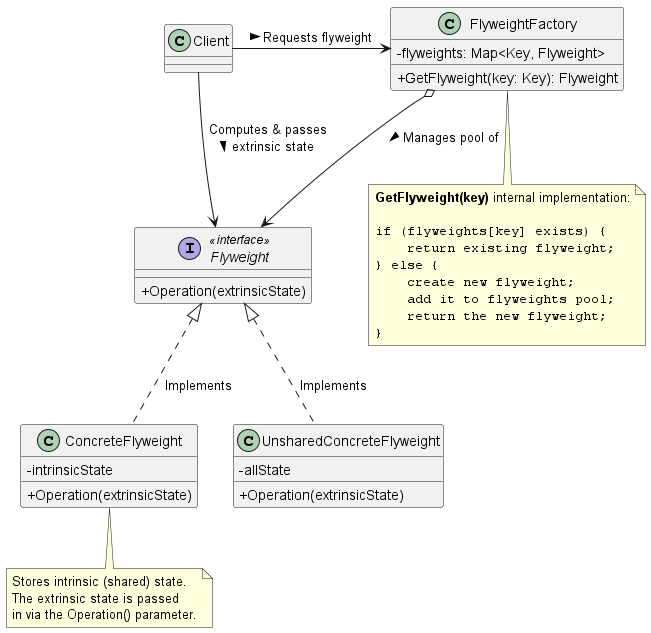

The diagram above was rendered by PlantUML. Its source (embedded in the PNG):
@startuml
skinparam classAttributeIconSize 0
skinparam maxMessageSize 150

' Define the Client
class Client {
}

' Define the FlyweightFactory
class FlyweightFactory {
  - flyweights: Map<Key, Flyweight>
  + GetFlyweight(key: Key): Flyweight
}

' Define the Flyweight interface
interface Flyweight <<interface>> {
  + Operation(extrinsicState)
}

' Define the Concrete shared flyweight
class ConcreteFlyweight {
  - intrinsicState
  + Operation(extrinsicState)
}

' Define the Unshared concrete flyweight (optional)
class UnsharedConcreteFlyweight {
  - allState
  + Operation(extrinsicState)
}

' Relationships
Client -right-> FlyweightFactory : " Requests flyweight >"
Client --> Flyweight : " Computes & passes \n extrinsic state >"

FlyweightFactory o-right-> Flyweight : " Manages pool of >"

Flyweight <|.. ConcreteFlyweight : " Implements"
Flyweight <|.. UnsharedConcreteFlyweight : " Implements"

' Notes for logic explanation
note bottom of FlyweightFactory
  **GetFlyweight(key)** internal implementation:
  
  ""if (flyweights[key] exists) {""
  ""    return existing flyweight;""
  ""} else {""
  ""    create new flyweight;""
  ""    add it to flyweights pool;""
  ""    return the new flyweight;""
  ""}""
end note

note bottom of ConcreteFlyweight
  Stores intrinsic (shared) state.
  The extrinsic state is passed 
  in via the Operation() parameter.
end note

@enduml